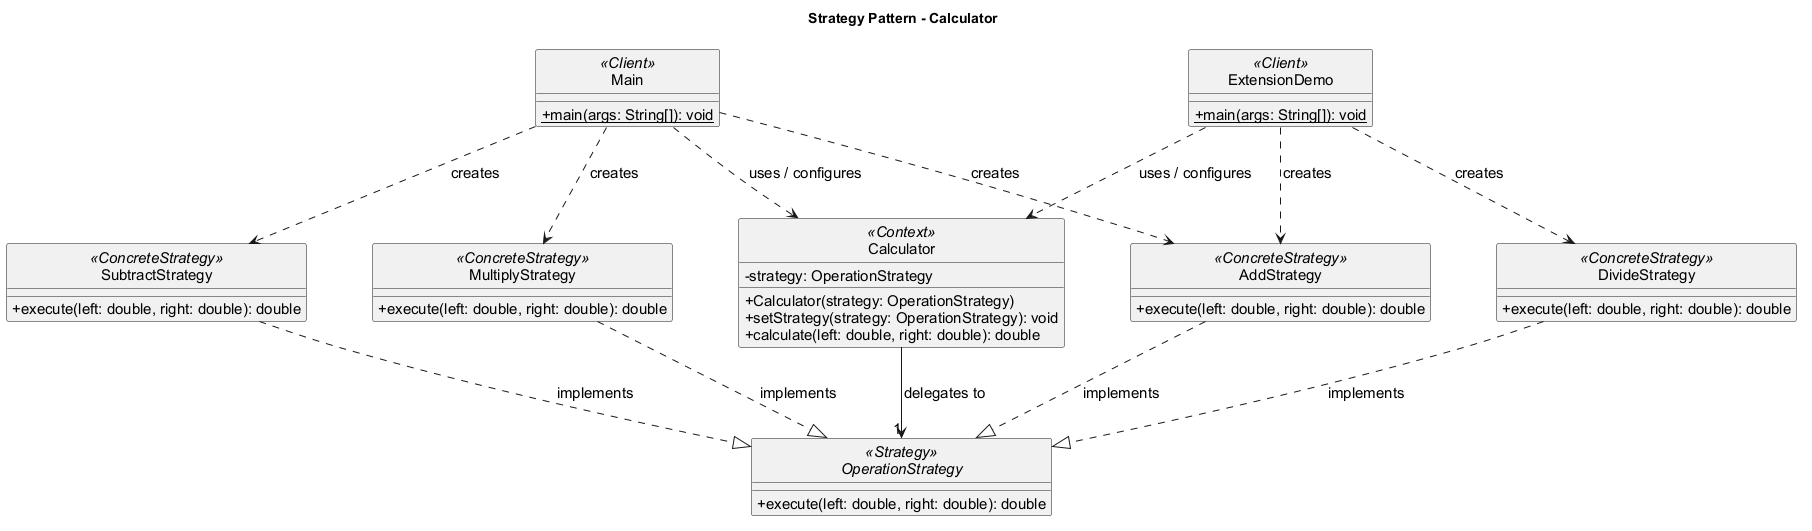

The diagram above was rendered by PlantUML. Its source (embedded in the PNG):
@startuml
!pragma layout smetana
title Strategy Pattern - Calculator

skinparam monochrome true
skinparam shadowing false
skinparam classAttributeIconSize 0
skinparam defaultFontName Arial
skinparam defaultFontSize 15
skinparam nodesep 65
skinparam ranksep 70
hide circle

class Main <<Client>> {
    {static} + main(args: String[]): void
}

class ExtensionDemo <<Client>> {
    {static} + main(args: String[]): void
}

class Calculator <<Context>> {
    - strategy: OperationStrategy
    + Calculator(strategy: OperationStrategy)
    + setStrategy(strategy: OperationStrategy): void
    + calculate(left: double, right: double): double
}

interface OperationStrategy <<Strategy>> {
    + execute(left: double, right: double): double
}

class AddStrategy <<ConcreteStrategy>> {
    + execute(left: double, right: double): double
}

class SubtractStrategy <<ConcreteStrategy>> {
    + execute(left: double, right: double): double
}

class MultiplyStrategy <<ConcreteStrategy>> {
    + execute(left: double, right: double): double
}

class DivideStrategy <<ConcreteStrategy>> {
    + execute(left: double, right: double): double
}

Main ..> Calculator : uses / configures
ExtensionDemo ..> Calculator : uses / configures
Calculator --> "1" OperationStrategy : delegates to

Main ..> AddStrategy : creates
Main ..> SubtractStrategy : creates
Main ..> MultiplyStrategy : creates
ExtensionDemo ..> AddStrategy : creates
ExtensionDemo ..> DivideStrategy : creates

AddStrategy ..|> OperationStrategy : implements
SubtractStrategy ..|> OperationStrategy : implements
MultiplyStrategy ..|> OperationStrategy : implements
DivideStrategy ..|> OperationStrategy : implements

@enduml